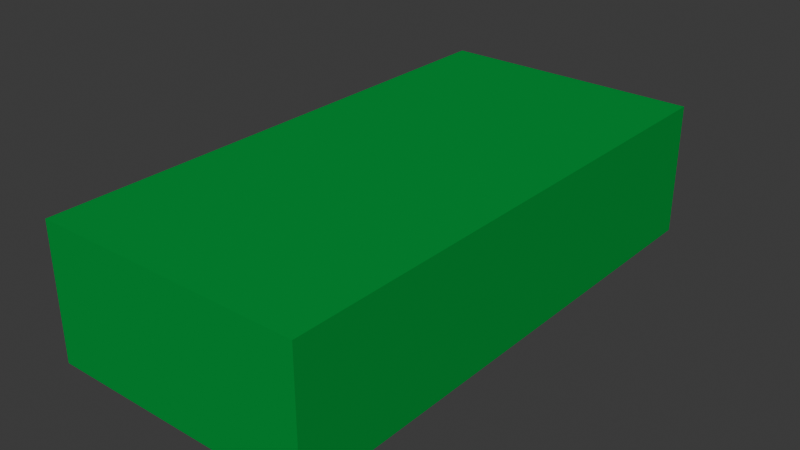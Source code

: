 # Source: pieza1Planeta5.blend  (saved by Blender 4.0.36; exported with 4.5.12 LTS)
import bpy
from mathutils import Matrix  # noqa: F401  (used for matrix-valued properties, if any)

bpy.ops.wm.read_factory_settings(use_empty=True)
scene = bpy.context.scene
scene.name = 'Scene'

# ---- collections
col_collection = bpy.data.collections.new('Collection'); scene.collection.children.link(col_collection)

# ---- materials (node trees are filled in below, after node groups)
mat_material = bpy.data.materials.new('Material')
mat_material.alpha_threshold = 0.0
mat_material.use_transparent_shadow = False
mat_material.roughness = 0.5
mat_material.line_color = (0.0, 0.0, 0.0, 1.0)

# ---- material node trees
mat_material.use_nodes = True; mat_material.node_tree.nodes.clear()
_N = mat_material.node_tree.nodes; _L = mat_material.node_tree.links
n0 = _N.new('ShaderNodeOutputMaterial'); n0.name = 'Material Output'; n0.location = (300, 300)
n1 = _N.new('ShaderNodeBsdfPrincipled'); n1.name = 'Principled BSDF'; n1.location = (10, 300)
n1.inputs[0].default_value = (0.0, 0.308, 0.04818, 1.0)
n1.inputs[2].default_value = 1.0
n1.inputs[3].default_value = 1.0
_L.new(n1.outputs[0], n0.inputs[0])
n0.is_active_output = True

# ---- world
world_world = bpy.data.worlds.new('World'); scene.world = world_world
world_world.use_nodes = True; world_world.node_tree.nodes.clear()
_N = world_world.node_tree.nodes; _L = world_world.node_tree.links
n0 = _N.new('ShaderNodeOutputWorld'); n0.name = 'World Output'; n0.location = (300, 300)
n1 = _N.new('ShaderNodeBackground'); n1.name = 'Background'; n1.location = (10, 300)
n1.inputs[0].default_value = (0.05088, 0.05088, 0.05088, 1.0)
_L.new(n1.outputs[0], n0.inputs[0])
n0.is_active_output = True
world_world.color = (0.05088, 0.05088, 0.05088)
world_world.use_sun_shadow = False
world_world.sun_shadow_jitter_overblur = 0.0

# ---- meshes
me_cube_001 = bpy.data.meshes.new('Cube.001')
me_cube_001.from_pydata([(-1.0, -1.0, -1.0), (-1.0, -1.0, 1.0), (-1.0, 1.0, -1.0), (-1.0, 1.0, 1.0), (1.0, -1.0, -1.0), (1.0, -1.0, 1.0), (1.0, 1.0, -1.0), (1.0, 1.0, 1.0)], [], [(0, 1, 3, 2), (2, 3, 7, 6), (6, 7, 5, 4), (4, 5, 1, 0), (2, 6, 4, 0), (7, 3, 1, 5)])
_uv = me_cube_001.uv_layers.new(name='UVMap')
_uv.uv.foreach_set('vector', [0.375, 0.0, 0.625, 0.0, 0.625, 0.25, 0.375, 0.25, 0.375, 0.25, 0.625, 0.25, 0.625, 0.5, 0.375, 0.5, 0.375, 0.5, 0.625, 0.5, 0.625, 0.75, 0.375, 0.75, 0.375, 0.75, 0.625, 0.75, 0.625, 1.0, 0.375, 1.0, 0.125, 0.5, 0.375, 0.5, 0.375, 0.75, 0.125, 0.75, 0.625, 0.5, 0.875, 0.5, 0.875, 0.75, 0.625, 0.75])
me_cube_001.materials.append(mat_material)
me_cube_001.update()

# ---- objects
ob_cube = bpy.data.objects.new('Cube', me_cube_001)

# ---- transforms, parenting, visibility, modifiers, constraints
ob_cube.location = (0.0, 0.0, 0.0)
ob_cube.scale = (1.0, 2.0, 0.5)

# ---- collection membership
col_collection.objects.link(ob_cube)

# ---- scene / render settings (as saved in the file)
scene.frame_start = 1; scene.frame_end = 250; scene.frame_set(1)
scene.render.engine = 'BLENDER_EEVEE_NEXT'
scene.cycles.sampling_pattern = 'TABULATED_SOBOL'
bpy.context.view_layer.update()

# ---- added for rendering (the .blend has no active camera and no usable light): camera, sun
cam_auto = bpy.data.cameras.new('AutoCamera')
cam_auto.lens = 50.0
cam_auto.sensor_width = 36.0
cam_auto.clip_end = 1000.0
ob_auto_camera = bpy.data.objects.new('AutoCamera', cam_auto)
scene.collection.objects.link(ob_auto_camera)
ob_auto_camera.location = (4.23991, -5.08789, 3.39193)
ob_auto_camera.rotation_euler = (1.09748, -7.21219e-08, 0.694738)
scene.camera = ob_auto_camera
light_auto_sun = bpy.data.lights.new('AutoSun', 'SUN')
light_auto_sun.energy = 3.0
light_auto_sun.angle = 0.0523599
ob_auto_sun = bpy.data.objects.new('AutoSun', light_auto_sun)
scene.collection.objects.link(ob_auto_sun)
ob_auto_sun.rotation_euler = (0.872665, 0.174533, 0.523599)
bpy.context.view_layer.update()
